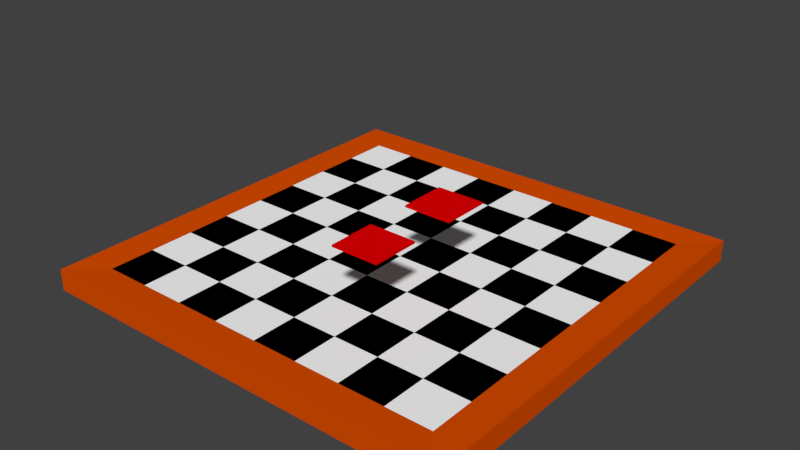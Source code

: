 # Source: ChessBoard.blend  (saved by Blender 2.79.7; exported with 4.5.12 LTS)
import bpy
from mathutils import Matrix  # noqa: F401  (used for matrix-valued properties, if any)

bpy.ops.wm.read_factory_settings(use_empty=True)
scene = bpy.context.scene
scene.name = 'Scene'

# ---- collections
col_collection_1 = bpy.data.collections.new('Collection 1'); scene.collection.children.link(col_collection_1)

# ---- materials (node trees are filled in below, after node groups)
mat_01_board = bpy.data.materials.new('01-Board')
mat_01_board.alpha_threshold = 0.0
mat_01_board.use_transparent_shadow = False
mat_01_board.diffuse_color = (0.7106, 0.07574, 0.0, 1.0)
mat_01_board.roughness = 0.5
mat_02_black = bpy.data.materials.new('02-Black')
mat_02_black.alpha_threshold = 0.0
mat_02_black.use_transparent_shadow = False
mat_02_black.diffuse_color = (0.0, 0.0, 0.0, 1.0)
mat_02_black.roughness = 0.5
mat_03_white = bpy.data.materials.new('03-White')
mat_03_white.alpha_threshold = 0.0
mat_03_white.use_transparent_shadow = False
mat_03_white.diffuse_color = (1.0, 1.0, 1.0, 1.0)
mat_03_white.roughness = 0.5
mat_04_active = bpy.data.materials.new('04-Active')
mat_04_active.alpha_threshold = 0.0
mat_04_active.use_transparent_shadow = False
mat_04_active.diffuse_color = (0.8, 0.0, 0.0007126, 1.0)
mat_04_active.roughness = 0.5

# ---- material node trees

# ---- world
world_world = bpy.data.worlds.new('World'); scene.world = world_world
world_world.color = (0.05088, 0.05088, 0.05088)
world_world.use_sun_shadow = False
world_world.sun_shadow_jitter_overblur = 0.0

# ---- meshes
me_activeto = bpy.data.meshes.new('ActiveTo')
me_activeto.from_pydata([(-0.0625, 0.0625, 0.005), (0.0625, 0.0625, 0.005), (-0.0625, -0.0625, 0.005), (0.0625, -0.0625, 0.005), (0.0625, 0.0625, -0.005), (0.0625, -0.0625, -0.005), (-0.0625, -0.0625, -0.005), (-0.0625, 0.0625, -0.005)], [], [(1, 0, 2, 3), (4, 5, 6, 7), (3, 2, 6, 5), (1, 3, 5, 4), (2, 0, 7, 6), (0, 1, 4, 7)])
me_activeto.polygons.foreach_set('material_index', [3, 3, 3, 3, 3, 3])
_uv = me_activeto.uv_layers.new(name='UVMap')
_uv.uv.foreach_set('vector', [0.1267, 0.9957, 0.002804, 0.9957, 0.002804, 0.8719, 0.1267, 0.8719, 0.1267, 0.9957, 0.1267, 0.8719, 0.002804, 0.8719, 0.002804, 0.9957, 0.1267, 0.8719, 0.002804, 0.8719, 0.002804, 0.8719, 0.1267, 0.8719, 0.1267, 0.9957, 0.1267, 0.8719, 0.1267, 0.8719, 0.1267, 0.9957, 0.002804, 0.8719, 0.002804, 0.9957, 0.002804, 0.9957, 0.002804, 0.8719, 0.002804, 0.9957, 0.1267, 0.9957, 0.1267, 0.9957, 0.002804, 0.9957])
me_activeto.materials.append(mat_01_board)
me_activeto.materials.append(mat_02_black)
me_activeto.materials.append(mat_03_white)
me_activeto.materials.append(mat_04_active)
me_activeto.use_remesh_preserve_volume = False
me_activeto.use_remesh_preserve_attributes = False
me_activeto.use_mirror_vertex_groups = False
me_activeto.update()
me_activefrom = bpy.data.meshes.new('ActiveFrom')
me_activefrom.from_pydata([(-0.0625, 0.0625, 0.005), (0.0625, 0.0625, 0.005), (-0.0625, -0.0625, 0.005), (0.0625, -0.0625, 0.005), (0.0625, 0.0625, -0.005), (0.0625, -0.0625, -0.005), (-0.0625, -0.0625, -0.005), (-0.0625, 0.0625, -0.005)], [], [(1, 0, 2, 3), (4, 5, 6, 7), (2, 0, 7, 6), (0, 1, 4, 7), (3, 2, 6, 5), (1, 3, 5, 4)])
me_activefrom.polygons.foreach_set('material_index', [3, 3, 3, 3, 3, 3])
_uv = me_activefrom.uv_layers.new(name='UVMap')
_uv.uv.foreach_set('vector', [0.1267, 0.9957, 0.002804, 0.9957, 0.002804, 0.8719, 0.1267, 0.8719, 0.1267, 0.9957, 0.1267, 0.8719, 0.002804, 0.8719, 0.002804, 0.9957, 0.002804, 0.8719, 0.002804, 0.9957, 0.002804, 0.9957, 0.002804, 0.8719, 0.002804, 0.9957, 0.1267, 0.9957, 0.1267, 0.9957, 0.002804, 0.9957, 0.1267, 0.8719, 0.002804, 0.8719, 0.002804, 0.8719, 0.1267, 0.8719, 0.1267, 0.9957, 0.1267, 0.8719, 0.1267, 0.8719, 0.1267, 0.9957])
me_activefrom.materials.append(mat_01_board)
me_activefrom.materials.append(mat_02_black)
me_activefrom.materials.append(mat_03_white)
me_activefrom.materials.append(mat_04_active)
me_activefrom.use_remesh_preserve_volume = False
me_activefrom.use_remesh_preserve_attributes = False
me_activefrom.use_mirror_vertex_groups = False
me_activefrom.update()
me_chessframe = bpy.data.meshes.new('ChessFrame')
me_chessframe.from_pydata([(-0.4998, -0.5307, 0.025), (-0.4998, 0.4693, 0.025), (0.5002, -0.5307, 0.025), (0.5002, 0.4693, 0.025), (0.5872, 0.5563, -0.02935), (-0.5868, 0.5563, -0.02935), (-0.5868, -0.6176, 0.02935), (0.5872, -0.6176, -0.02935), (0.5872, 0.5563, 0.02935), (-0.5868, 0.5563, 0.02935), (-0.5868, -0.6176, -0.02935), (0.5872, -0.6176, 0.02935)], [], [(0, 1, 9, 6), (1, 3, 8, 9), (2, 0, 6, 11), (8, 11, 7, 4), (8, 4, 5, 9), (4, 7, 10, 5), (6, 10, 7, 11), (9, 5, 10, 6), (3, 2, 11, 8)])
_uv = me_chessframe.uv_layers.new(name='UVMap')
_uv.uv.foreach_set('vector', [0.07408, 0.07408, 0.07408, 0.9259, 2.98e-08, 1.0, 2.98e-08, 2.98e-08, 0.07408, 0.9259, 0.9259, 0.9259, 1.0, 1.0, 2.98e-08, 1.0, 0.9259, 0.07408, 0.07408, 0.07408, 2.98e-08, 2.98e-08, 1.0, 2.98e-08, 1.0, 0.5175, 2.98e-08, 0.5175, 2.98e-08, 0.4675, 1.0, 0.4675, 1.0, 0.5175, 1.0, 0.4675, 2.98e-08, 0.4675, 2.98e-08, 0.5175, 1.0, 1.0, 1.0, 2.98e-08, 2.98e-08, 2.98e-08, 2.98e-08, 1.0, 2.98e-08, 0.5175, 2.98e-08, 0.4675, 1.0, 0.4675, 1.0, 0.5175, 1.0, 0.5175, 1.0, 0.4675, 2.98e-08, 0.4675, 2.98e-08, 0.5175, 0.9259, 0.9259, 0.9259, 0.07408, 1.0, 2.98e-08, 1.0, 1.0])
me_chessframe.materials.append(mat_01_board)
me_chessframe.materials.append(mat_02_black)
me_chessframe.materials.append(mat_03_white)
me_chessframe.use_remesh_preserve_volume = False
me_chessframe.use_remesh_preserve_attributes = False
me_chessframe.use_mirror_vertex_groups = False
me_chessframe.update()
me_chessboard = bpy.data.meshes.new('ChessBoard')
me_chessboard.from_pydata([(-0.4998, -0.5307, -0.025), (-0.4998, -0.5307, 0.025), (-0.4998, 0.4693, -0.025), (-0.4998, 0.4693, 0.025), (0.5002, -0.5307, -0.025), (0.5002, -0.5307, 0.025), (0.5002, 0.4693, -0.025), (0.5002, 0.4693, 0.025), (-0.4998, 0.3443, -0.025), (-0.4998, 0.2193, -0.025), (-0.4998, 0.09433, -0.025), (-0.4998, -0.03067, -0.025), (-0.4998, -0.1557, -0.025), (-0.4998, -0.2807, -0.025), (-0.4998, -0.4057, -0.025), (-0.4998, -0.4057, 0.025), (-0.4998, -0.2807, 0.025), (-0.4998, -0.1557, 0.025), (-0.4998, -0.03067, 0.025), (-0.4998, 0.09433, 0.025), (-0.4998, 0.2193, 0.025), (-0.4998, 0.3443, 0.025), (0.5002, -0.4057, -0.025), (0.5002, -0.2807, -0.025), (0.5002, -0.1557, -0.025), (0.5002, -0.03067, -0.025), (0.5002, 0.09433, -0.025), (0.5002, 0.2193, -0.025), (0.5002, 0.3443, -0.025), (0.5002, 0.3443, 0.025), (0.5002, 0.2193, 0.025), (0.5002, 0.09433, 0.025), (0.5002, -0.03067, 0.025), (0.5002, -0.1557, 0.025), (0.5002, -0.2807, 0.025), (0.5002, -0.4057, 0.025), (0.3752, 0.4693, -0.025), (0.2502, 0.4693, -0.025), (0.1252, 0.4693, -0.025), (0.0002111, 0.4693, -0.025), (-0.1248, 0.4693, -0.025), (-0.2498, 0.4693, -0.025), (-0.3748, 0.4693, -0.025), (-0.3748, 0.4693, 0.025), (-0.2498, 0.4693, 0.025), (-0.1248, 0.4693, 0.025), (0.0002111, 0.4693, 0.025), (0.1252, 0.4693, 0.025), (0.2502, 0.4693, 0.025), (0.3752, 0.4693, 0.025), (-0.3748, -0.5307, -0.025), (-0.2498, -0.5307, -0.025), (-0.1248, -0.5307, -0.025), (0.0002111, -0.5307, -0.025), (0.1252, -0.5307, -0.025), (0.2502, -0.5307, -0.025), (0.3752, -0.5307, -0.025), (0.3752, -0.5307, 0.025), (0.2502, -0.5307, 0.025), (0.1252, -0.5307, 0.025), (0.0002111, -0.5307, 0.025), (-0.1248, -0.5307, 0.025), (-0.2498, -0.5307, 0.025), (-0.3748, -0.5307, 0.025), (-0.3748, 0.3443, 0.025), (-0.2498, 0.3443, 0.025), (-0.1248, 0.3443, 0.025), (0.0002111, 0.3443, 0.025), (0.1252, 0.3443, 0.025), (0.2502, 0.3443, 0.025), (0.3752, 0.3443, 0.025), (-0.3748, 0.2193, 0.025), (-0.2498, 0.2193, 0.025), (-0.1248, 0.2193, 0.025), (0.0002111, 0.2193, 0.025), (0.1252, 0.2193, 0.025), (0.2502, 0.2193, 0.025), (0.3752, 0.2193, 0.025), (-0.3748, 0.09433, 0.025), (-0.2498, 0.09433, 0.025), (-0.1248, 0.09433, 0.025), (0.0002111, 0.09433, 0.025), (0.1252, 0.09433, 0.025), (0.2502, 0.09433, 0.025), (0.3752, 0.09433, 0.025), (-0.3748, -0.03067, 0.025), (-0.2498, -0.03067, 0.025), (-0.1248, -0.03067, 0.025), (0.0002111, -0.03067, 0.025), (0.1252, -0.03067, 0.025), (0.2502, -0.03067, 0.025), (0.3752, -0.03067, 0.025), (-0.3748, -0.1557, 0.025), (-0.2498, -0.1557, 0.025), (-0.1248, -0.1557, 0.025), (0.0002111, -0.1557, 0.025), (0.1252, -0.1557, 0.025), (0.2502, -0.1557, 0.025), (0.3752, -0.1557, 0.025), (-0.3748, -0.2807, 0.025), (-0.2498, -0.2807, 0.025), (-0.1248, -0.2807, 0.025), (0.0002111, -0.2807, 0.025), (0.1252, -0.2807, 0.025), (0.2502, -0.2807, 0.025), (0.3752, -0.2807, 0.025), (-0.3748, -0.4057, 0.025), (-0.2498, -0.4057, 0.025), (-0.1248, -0.4057, 0.025), (0.0002111, -0.4057, 0.025), (0.1252, -0.4057, 0.025), (0.2502, -0.4057, 0.025), (0.3752, -0.4057, 0.025)], [], [(106, 15, 1, 63), (43, 3, 21, 64), (64, 21, 20, 71), (71, 20, 19, 78), (78, 19, 18, 85), (85, 18, 17, 92), (92, 17, 16, 99), (99, 16, 15, 106), (63, 1, 0, 50, 51, 52, 53, 54, 55, 56, 4, 5, 57, 58, 59, 60, 61, 62), (49, 7, 6, 36, 37, 38, 39, 40, 41, 42, 2, 3, 43, 44, 45, 46, 47, 48), (34, 105, 112, 35), (105, 104, 111, 112), (104, 103, 110, 111), (103, 102, 109, 110), (102, 101, 108, 109), (101, 100, 107, 108), (100, 99, 106, 107), (33, 98, 105, 34), (98, 97, 104, 105), (97, 96, 103, 104), (96, 95, 102, 103), (95, 94, 101, 102), (94, 93, 100, 101), (93, 92, 99, 100), (32, 91, 98, 33), (91, 90, 97, 98), (90, 89, 96, 97), (89, 88, 95, 96), (88, 87, 94, 95), (87, 86, 93, 94), (86, 85, 92, 93), (31, 84, 91, 32), (84, 83, 90, 91), (83, 82, 89, 90), (82, 81, 88, 89), (81, 80, 87, 88), (80, 79, 86, 87), (79, 78, 85, 86), (30, 77, 84, 31), (77, 76, 83, 84), (76, 75, 82, 83), (75, 74, 81, 82), (74, 73, 80, 81), (73, 72, 79, 80), (72, 71, 78, 79), (29, 70, 77, 30), (70, 69, 76, 77), (69, 68, 75, 76), (68, 67, 74, 75), (67, 66, 73, 74), (66, 65, 72, 73), (65, 64, 71, 72), (7, 49, 70, 29), (49, 48, 69, 70), (48, 47, 68, 69), (47, 46, 67, 68), (46, 45, 66, 67), (45, 44, 65, 66), (44, 43, 64, 65), (35, 112, 57, 5), (112, 111, 58, 57), (111, 110, 59, 58), (110, 109, 60, 59), (109, 108, 61, 60), (108, 107, 62, 61), (107, 106, 63, 62), (21, 3, 2, 8, 9, 10, 11, 12, 13, 14, 0, 1, 15, 16, 17, 18, 19, 20), (35, 5, 4, 22, 23, 24, 25, 26, 27, 28, 6, 7, 29, 30, 31, 32, 33, 34)])
me_chessboard.polygons.foreach_set('material_index', [1, 2, 1, 2, 1, 2, 1, 2, 0, 0, 1, 2, 1, 2, 1, 2, 1, 2, 1, 2, 1, 2, 1, 2, 1, 2, 1, 2, 1, 2, 1, 2, 1, 2, 1, 2, 1, 2, 1, 2, 1, 2, 1, 2, 1, 2, 1, 2, 1, 2, 1, 2, 1, 2, 1, 2, 1, 2, 1, 2, 1, 2, 1, 2, 1, 2, 0, 0])
_uv = me_chessboard.uv_layers.new(name='UVMap')
_uv.uv.foreach_set('vector', [0.125, 0.125, 0.0, 0.125, 0.0, 0.0, 0.125, 0.0, 0.125, 1.0, 0.0, 1.0, 0.0, 0.875, 0.125, 0.875, 0.125, 0.875, 0.0, 0.875, 0.0, 0.75, 0.125, 0.75, 0.125, 0.75, 0.0, 0.75, 0.0, 0.625, 0.125, 0.625, 0.125, 0.625, 0.0, 0.625, 0.0, 0.5, 0.125, 0.5, 0.125, 0.5, 0.0, 0.5, 0.0, 0.375, 0.125, 0.375, 0.125, 0.375, 0.0, 0.375, 0.0, 0.25, 0.125, 0.25, 0.125, 0.25, 0.0, 0.25, 0.0, 0.125, 0.125, 0.125, 0.0, 0.0, 0.0, 0.0, 0.0, 0.0, 0.0, 0.0, 0.0, 0.0, 0.0, 0.0, 0.0, 0.0, 0.0, 0.0, 0.0, 0.0, 0.0, 0.0, 0.0, 0.0, 0.0, 0.0, 0.0, 0.0, 0.0, 0.0, 0.0, 0.0, 0.0, 0.0, 0.0, 0.0, 0.0, 0.0, 0.0, 0.0, 0.0, 0.0, 0.0, 0.0, 0.0, 0.0, 0.0, 0.0, 0.0, 0.0, 0.0, 0.0, 0.0, 0.0, 0.0, 0.0, 0.0, 0.0, 0.0, 0.0, 0.0, 0.0, 0.0, 0.0, 0.0, 0.0, 0.0, 0.0, 0.0, 0.0, 0.0, 0.0, 0.0, 0.0, 1.0, 0.25, 0.875, 0.25, 0.875, 0.125, 1.0, 0.125, 0.875, 0.25, 0.75, 0.25, 0.75, 0.125, 0.875, 0.125, 0.75, 0.25, 0.625, 0.25, 0.625, 0.125, 0.75, 0.125, 0.625, 0.25, 0.5, 0.25, 0.5, 0.125, 0.625, 0.125, 0.5, 0.25, 0.375, 0.25, 0.375, 0.125, 0.5, 0.125, 0.375, 0.25, 0.25, 0.25, 0.25, 0.125, 0.375, 0.125, 0.25, 0.25, 0.125, 0.25, 0.125, 0.125, 0.25, 0.125, 1.0, 0.375, 0.875, 0.375, 0.875, 0.25, 1.0, 0.25, 0.875, 0.375, 0.75, 0.375, 0.75, 0.25, 0.875, 0.25, 0.75, 0.375, 0.625, 0.375, 0.625, 0.25, 0.75, 0.25, 0.625, 0.375, 0.5, 0.375, 0.5, 0.25, 0.625, 0.25, 0.5, 0.375, 0.375, 0.375, 0.375, 0.25, 0.5, 0.25, 0.375, 0.375, 0.25, 0.375, 0.25, 0.25, 0.375, 0.25, 0.25, 0.375, 0.125, 0.375, 0.125, 0.25, 0.25, 0.25, 1.0, 0.5, 0.875, 0.5, 0.875, 0.375, 1.0, 0.375, 0.875, 0.5, 0.75, 0.5, 0.75, 0.375, 0.875, 0.375, 0.75, 0.5, 0.625, 0.5, 0.625, 0.375, 0.75, 0.375, 0.625, 0.5, 0.5, 0.5, 0.5, 0.375, 0.625, 0.375, 0.5, 0.5, 0.375, 0.5, 0.375, 0.375, 0.5, 0.375, 0.375, 0.5, 0.25, 0.5, 0.25, 0.375, 0.375, 0.375, 0.25, 0.5, 0.125, 0.5, 0.125, 0.375, 0.25, 0.375, 1.0, 0.625, 0.875, 0.625, 0.875, 0.5, 1.0, 0.5, 0.875, 0.625, 0.75, 0.625, 0.75, 0.5, 0.875, 0.5, 0.75, 0.625, 0.625, 0.625, 0.625, 0.5, 0.75, 0.5, 0.625, 0.625, 0.5, 0.625, 0.5, 0.5, 0.625, 0.5, 0.5, 0.625, 0.375, 0.625, 0.375, 0.5, 0.5, 0.5, 0.375, 0.625, 0.25, 0.625, 0.25, 0.5, 0.375, 0.5, 0.25, 0.625, 0.125, 0.625, 0.125, 0.5, 0.25, 0.5, 1.0, 0.75, 0.875, 0.75, 0.875, 0.625, 1.0, 0.625, 0.875, 0.75, 0.75, 0.75, 0.75, 0.625, 0.875, 0.625, 0.75, 0.75, 0.625, 0.75, 0.625, 0.625, 0.75, 0.625, 0.625, 0.75, 0.5, 0.75, 0.5, 0.625, 0.625, 0.625, 0.5, 0.75, 0.375, 0.75, 0.375, 0.625, 0.5, 0.625, 0.375, 0.75, 0.25, 0.75, 0.25, 0.625, 0.375, 0.625, 0.25, 0.75, 0.125, 0.75, 0.125, 0.625, 0.25, 0.625, 1.0, 0.875, 0.875, 0.875, 0.875, 0.75, 1.0, 0.75, 0.875, 0.875, 0.75, 0.875, 0.75, 0.75, 0.875, 0.75, 0.75, 0.875, 0.625, 0.875, 0.625, 0.75, 0.75, 0.75, 0.625, 0.875, 0.5, 0.875, 0.5, 0.75, 0.625, 0.75, 0.5, 0.875, 0.375, 0.875, 0.375, 0.75, 0.5, 0.75, 0.375, 0.875, 0.25, 0.875, 0.25, 0.75, 0.375, 0.75, 0.25, 0.875, 0.125, 0.875, 0.125, 0.75, 0.25, 0.75, 1.0, 1.0, 0.875, 1.0, 0.875, 0.875, 1.0, 0.875, 0.875, 1.0, 0.75, 1.0, 0.75, 0.875, 0.875, 0.875, 0.75, 1.0, 0.625, 1.0, 0.625, 0.875, 0.75, 0.875, 0.625, 1.0, 0.5, 1.0, 0.5, 0.875, 0.625, 0.875, 0.5, 1.0, 0.375, 1.0, 0.375, 0.875, 0.5, 0.875, 0.375, 1.0, 0.25, 1.0, 0.25, 0.875, 0.375, 0.875, 0.25, 1.0, 0.125, 1.0, 0.125, 0.875, 0.25, 0.875, 1.0, 0.125, 0.875, 0.125, 0.875, 0.0, 1.0, 0.0, 0.875, 0.125, 0.75, 0.125, 0.75, 0.0, 0.875, 0.0, 0.75, 0.125, 0.625, 0.125, 0.625, 0.0, 0.75, 0.0, 0.625, 0.125, 0.5, 0.125, 0.5, 0.0, 0.625, 0.0, 0.5, 0.125, 0.375, 0.125, 0.375, 0.0, 0.5, 0.0, 0.375, 0.125, 0.25, 0.125, 0.25, 0.0, 0.375, 0.0, 0.25, 0.125, 0.125, 0.125, 0.125, 0.0, 0.25, 0.0, 0.0, 0.0, 0.0, 0.0, 0.0, 0.0, 0.0, 0.0, 0.0, 0.0, 0.0, 0.0, 0.0, 0.0, 0.0, 0.0, 0.0, 0.0, 0.0, 0.0, 0.0, 0.0, 0.0, 0.0, 0.0, 0.0, 0.0, 0.0, 0.0, 0.0, 0.0, 0.0, 0.0, 0.0, 0.0, 0.0, 0.0, 0.0, 0.0, 0.0, 0.0, 0.0, 0.0, 0.0, 0.0, 0.0, 0.0, 0.0, 0.0, 0.0, 0.0, 0.0, 0.0, 0.0, 0.0, 0.0, 0.0, 0.0, 0.0, 0.0, 0.0, 0.0, 0.0, 0.0, 0.0, 0.0, 0.0, 0.0, 0.0, 0.0, 0.0, 0.0])
me_chessboard.materials.append(mat_01_board)
me_chessboard.materials.append(mat_02_black)
me_chessboard.materials.append(mat_03_white)
me_chessboard.use_remesh_preserve_volume = False
me_chessboard.use_remesh_preserve_attributes = False
me_chessboard.use_mirror_vertex_groups = False
me_chessboard.update()

# ---- objects
ob_activeto = bpy.data.objects.new('ActiveTo', me_activeto)
ob_activefrom = bpy.data.objects.new('ActiveFrom', me_activefrom)
ob_chessframe = bpy.data.objects.new('ChessFrame', me_chessframe)
ob_chessboard = bpy.data.objects.new('ChessBoard', me_chessboard)

# ---- transforms, parenting, visibility, modifiers, constraints
ob_activeto.location = (0.186, -0.09784, 0.2516)
ob_activeto.scale = (1.0, 1.0, 0.5)
ob_activeto.lineart.crease_threshold = 0.0
ob_activefrom.location = (0.1877, -0.3432, 0.2516)
ob_activefrom.scale = (1.0, 1.0, 0.5)
ob_activefrom.lineart.crease_threshold = 0.0
ob_chessframe.location = (0.0, 0.0, 0.0)
ob_chessframe.lineart.crease_threshold = 0.0
ob_chessboard.location = (0.0, 0.0, 0.0)
ob_chessboard.lineart.crease_threshold = 0.0

# ---- collection membership
col_collection_1.objects.link(ob_activeto)
col_collection_1.objects.link(ob_activefrom)
col_collection_1.objects.link(ob_chessframe)
col_collection_1.objects.link(ob_chessboard)

# ---- scene / render settings (as saved in the file)
scene.frame_start = 1; scene.frame_end = 250; scene.frame_set(1)
scene.render.engine = 'BLENDER_EEVEE_NEXT'
scene.render.resolution_percentage = 50
scene.render.dither_intensity = 0.0
scene.cycles.use_denoising = False
scene.cycles.samples = 128
scene.cycles.sampling_pattern = 'TABULATED_SOBOL'
scene.cycles.use_adaptive_sampling = False
scene.cycles.use_light_tree = False
scene.view_settings.view_transform = 'Standard'
bpy.context.view_layer.update()

# ---- added for rendering (the .blend has no active camera and no usable light): camera, sun
cam_auto = bpy.data.cameras.new('AutoCamera')
cam_auto.lens = 50.0
cam_auto.sensor_width = 36.0
cam_auto.clip_end = 1000.0
ob_auto_camera = bpy.data.objects.new('AutoCamera', cam_auto)
scene.collection.objects.link(ob_auto_camera)
ob_auto_camera.location = (1.55849, -1.9006, 1.35899)
ob_auto_camera.rotation_euler = (1.09748, -7.21219e-08, 0.694738)
scene.camera = ob_auto_camera
light_auto_sun = bpy.data.lights.new('AutoSun', 'SUN')
light_auto_sun.energy = 3.0
light_auto_sun.angle = 0.0523599
ob_auto_sun = bpy.data.objects.new('AutoSun', light_auto_sun)
scene.collection.objects.link(ob_auto_sun)
ob_auto_sun.rotation_euler = (0.872665, 0.174533, 0.523599)
bpy.context.view_layer.update()
